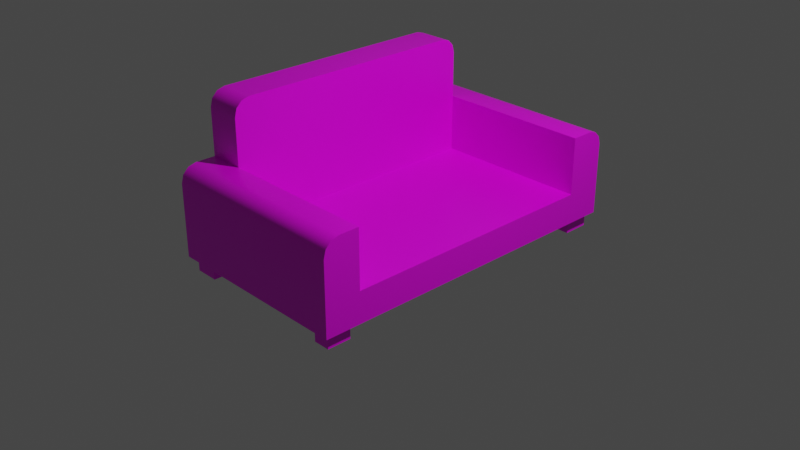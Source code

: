 # Source: sofa2.blend  (saved by Blender 2.82.7; exported with 4.5.12 LTS)
import bpy
from mathutils import Matrix  # noqa: F401  (used for matrix-valued properties, if any)

bpy.ops.wm.read_factory_settings(use_empty=True)
scene = bpy.context.scene
scene.name = 'Scene'

# ---- collections
col_collection = bpy.data.collections.new('Collection'); scene.collection.children.link(col_collection)

# ---- images (referenced by path relative to the original .blend; pixels are not part of the script)
import os
ASSET_DIR = os.environ.get("B2B_ASSET_DIR", "")  # directory of the original .blend (textures are referenced by path, not embedded)
HERE = os.path.dirname(os.path.abspath(__file__))  # packed textures are extracted next to this script under _unpacked/

def load_image(name, relpath, width, height, colorspace="sRGB"):
    """Load a texture the original file referenced (path relative to the .blend, or extracted next to this script)."""
    p = next((c for c in (os.path.join(HERE, relpath), os.path.join(ASSET_DIR, relpath)) if relpath and os.path.exists(c)), "")
    if p:
        img = bpy.data.images.load(p, check_existing=True)
        img.name = name
    else:  # same state as the original file: an image datablock whose file is absent (Cycles renders it pink)
        img = bpy.data.images.new(name, width, height)
        img.source = "FILE"
        img.filepath = "//" + (relpath or name)
    img.colorspace_settings.name = colorspace
    return img
img_untitled = load_image('Untitled', '', 1024, 1024, 'sRGB')

# ---- materials (node trees are filled in below, after node groups)
mat_material = bpy.data.materials.new('Material')
mat_material.alpha_threshold = 0.0
mat_material.use_transparent_shadow = False
mat_material.line_color = (0.0, 0.0, 0.0, 1.0)

# ---- node groups
ng_auto_smooth = bpy.data.node_groups.new('Auto Smooth', 'GeometryNodeTree')
_s = ng_auto_smooth.interface.new_socket(name='Geometry', in_out='OUTPUT', socket_type='NodeSocketGeometry')
_s = ng_auto_smooth.interface.new_socket(name='Geometry', in_out='INPUT', socket_type='NodeSocketGeometry')
_s = ng_auto_smooth.interface.new_socket(name='Angle', in_out='INPUT', socket_type='NodeSocketFloat')
_s.subtype = 'ANGLE'
_s.min_value = 0.0
_s.max_value = 3.142
ng_auto_smooth.is_modifier = True
_N = ng_auto_smooth.nodes; _L = ng_auto_smooth.links
n0 = _N.new('NodeGroupOutput'); n0.name = 'Group Output'; n0.location = (480, -100)
n1 = _N.new('NodeGroupInput'); n1.name = 'Group Input'; n1.location = (-420, -300)
n2 = _N.new('NodeGroupInput'); n2.name = 'Group Input.001'; n2.location = (-60, -100)
n3 = _N.new('GeometryNodeSetShadeSmooth'); n3.name = 'Set Shade Smooth'; n3.location = (120, -100)
n3.domain = 'EDGE'
n4 = _N.new('GeometryNodeSetShadeSmooth'); n4.name = 'Set Shade Smooth.001'; n4.location = (300, -100)
n5 = _N.new('GeometryNodeInputMeshEdgeAngle'); n5.name = 'Edge Angle'; n5.location = (-420, -220)
n6 = _N.new('GeometryNodeInputEdgeSmooth'); n6.name = 'Is Edge Smooth'; n6.location = (-60, -160)
n7 = _N.new('GeometryNodeInputShadeSmooth'); n7.name = 'Is Face Smooth'; n7.location = (-240, -340)
n8 = _N.new('FunctionNodeBooleanMath'); n8.name = 'Boolean Math'; n8.location = (-60, -220)
n9 = _N.new('FunctionNodeCompare'); n9.name = 'Compare'; n9.location = (-240, -180)
n9.operation = 'LESS_EQUAL'
_L.new(n5.outputs[0], n9.inputs[0])
_L.new(n4.outputs[0], n0.inputs[0])
_L.new(n1.outputs[1], n9.inputs[1])
_L.new(n9.outputs[0], n8.inputs[0])
_L.new(n7.outputs[0], n8.inputs[1])
_L.new(n2.outputs[0], n3.inputs[0])
_L.new(n6.outputs[0], n3.inputs[1])
_L.new(n3.outputs[0], n4.inputs[0])
_L.new(n8.outputs[0], n3.inputs[2])
n0.is_active_output = True

# ---- material node trees
mat_material.use_nodes = True; mat_material.node_tree.nodes.clear()
_N = mat_material.node_tree.nodes; _L = mat_material.node_tree.links
n0 = _N.new('ShaderNodeOutputMaterial'); n0.name = 'Material Output'; n0.location = (300, 300)
n1 = _N.new('ShaderNodeBsdfPrincipled'); n1.name = 'Principled BSDF'; n1.location = (10, 300)
n1.distribution = 'GGX'
n1.subsurface_method = 'BURLEY'
n1.inputs[2].default_value = 0.4
n1.inputs[3].default_value = 1.45
n1.inputs[27].default_value = (0.0, 0.0, 0.0, 1.0)
n1.inputs[28].default_value = 1.0
n2 = _N.new('ShaderNodeTexImage'); n2.name = 'Image Texture.001'; n2.location = (-280, 280)
n2.image = img_untitled
_L.new(n1.outputs[0], n0.inputs[0])
_L.new(n2.outputs[0], n1.inputs[0])
n0.is_active_output = True

# ---- world
world_world = bpy.data.worlds.new('World'); scene.world = world_world
world_world.use_nodes = True; world_world.node_tree.nodes.clear()
_N = world_world.node_tree.nodes; _L = world_world.node_tree.links
n0 = _N.new('ShaderNodeOutputWorld'); n0.name = 'World Output'; n0.location = (300, 300)
n1 = _N.new('ShaderNodeBackground'); n1.name = 'Background'; n1.location = (10, 300)
n1.inputs[0].default_value = (0.05088, 0.05088, 0.05088, 1.0)
_L.new(n1.outputs[0], n0.inputs[0])
n0.is_active_output = True
world_world.color = (0.05088, 0.05088, 0.05088)
world_world.use_sun_shadow = False
world_world.sun_shadow_jitter_overblur = 0.0

# ---- cameras
cam_camera = bpy.data.cameras.new('Camera')
cam_camera.clip_end = 100.0
cam_camera.ortho_scale = 7.314

# ---- lights
light_light = bpy.data.lights.new('Light', 'POINT')
light_light.transmission_factor = 0.0
light_light.energy = 1000.0
light_light.shadow_soft_size = 0.1
light_light.shadow_maximum_resolution = 0.006
light_light.use_absolute_resolution = True

# ---- meshes
me_cube = bpy.data.meshes.new('Cube')
me_cube.from_pydata([(1.049, 1.842, 0.1668), (0.984, 1.776, -0.1668), (1.049, -1.842, 0.1668), (0.984, -1.776, -0.1668), (-1.049, 1.842, 0.1668), (-0.984, 1.776, -0.1668), (-1.049, -1.842, 0.1668), (-0.984, -1.776, -0.1668), (-0.984, -1.518, -0.1668), (1.049, -1.452, 0.1668), (-1.049, -1.452, 0.1668), (0.984, -1.518, -0.1668), (-1.049, 1.43, 0.1668), (0.984, 1.495, -0.1668), (-0.984, 1.495, -0.1668), (1.049, 1.43, 0.1668), (-0.725, 1.776, -0.1668), (-0.6597, -1.842, 0.1668), (-0.725, -1.776, -0.1668), (-0.6597, 1.842, 0.1668), (-0.725, -1.518, -0.1668), (-0.6597, -1.452, 0.1668), (-0.6597, 1.43, 0.1668), (-0.725, 1.495, -0.1668), (1.049, -1.452, 0.7865), (-1.049, 1.43, 0.7865), (-1.049, -1.452, 0.7865), (-0.6597, -1.452, 0.7865), (1.049, 1.43, 0.7865), (-0.6597, 1.43, 0.7865), (0.8059, -1.776, -0.1668), (0.7405, 1.842, 0.1668), (0.7405, -1.452, 0.1668), (0.7405, 1.43, 0.1668), (0.8059, 1.776, -0.1668), (0.7405, -1.842, 0.1668), (0.8059, -1.518, -0.1668), (0.8059, 1.495, -0.1668), (0.7405, -1.452, 0.7865), (0.7405, 1.43, 0.7865), (-1.049, -1.452, -0.1668), (-1.049, -1.842, -0.1668), (-0.6597, 1.842, -0.1668), (-1.049, 1.842, -0.1668), (0.7405, -1.842, -0.1668), (1.049, -1.842, -0.1668), (1.049, 1.43, -0.1668), (1.049, 1.842, -0.1668), (1.049, -1.452, -0.1668), (-0.6597, -1.452, -0.1668), (-1.049, 1.43, -0.1668), (-0.6597, 1.43, -0.1668), (-0.6597, -1.842, -0.1668), (0.7405, 1.842, -0.1668), (0.7405, -1.452, -0.1668), (0.7405, 1.43, -0.1668), (-0.984, -1.518, -0.3202), (-0.984, -1.776, -0.3202), (-0.725, 1.776, -0.3202), (-0.984, 1.776, -0.3202), (0.8059, -1.776, -0.3202), (0.984, -1.776, -0.3202), (0.984, 1.495, -0.3202), (0.984, 1.776, -0.3202), (0.984, -1.518, -0.3202), (-0.725, -1.518, -0.3202), (-0.984, 1.495, -0.3202), (-0.725, 1.495, -0.3202), (-0.725, -1.776, -0.3202), (0.8059, 1.776, -0.3202), (0.8059, -1.518, -0.3202), (0.8059, 1.495, -0.3202), (-0.6597, -1.842, 0.6162), (-0.6597, -1.671, 0.7865), (-0.6597, -1.819, 0.7013), (-0.6597, -1.756, 0.7637), (-1.049, -1.842, 0.6162), (-1.049, -1.671, 0.7865), (-1.049, -1.819, 0.7013), (-1.049, -1.756, 0.7637), (1.049, -1.671, 0.7865), (1.049, -1.842, 0.6162), (1.049, -1.756, 0.7637), (1.049, -1.819, 0.7013), (-1.049, 1.671, 0.7865), (-1.049, 1.842, 0.6162), (-1.049, 1.756, 0.7637), (-1.049, 1.819, 0.7013), (-0.6597, 1.671, 0.7865), (-0.6597, 1.842, 0.6162), (-0.6597, 1.756, 0.7637), (-0.6597, 1.819, 0.7013), (1.049, 1.842, 0.6162), (1.049, 1.671, 0.7865), (1.049, 1.819, 0.7013), (1.049, 1.756, 0.7637), (-1.049, -1.452, 1.286), (-1.049, -1.282, 1.457), (-1.049, -1.429, 1.372), (-1.049, -1.367, 1.434), (-1.049, 1.259, 1.457), (-1.049, 1.43, 1.286), (-1.049, 1.345, 1.434), (-1.049, 1.407, 1.372), (-0.6597, -1.282, 1.457), (-0.6597, -1.452, 1.286), (-0.6597, -1.367, 1.434), (-0.6597, -1.429, 1.372), (-0.6597, 1.43, 1.286), (-0.6597, 1.259, 1.457), (-0.6597, 1.407, 1.372), (-0.6597, 1.345, 1.434), (0.7405, 1.842, 0.6162), (0.7405, 1.671, 0.7865), (0.7405, 1.819, 0.7013), (0.7405, 1.756, 0.7637), (0.7405, -1.842, 0.6162), (0.7405, -1.671, 0.7865), (0.7405, -1.819, 0.7013), (0.7405, -1.756, 0.7637)], [], [(21, 22, 29, 27), (52, 17, 6, 41), (50, 12, 4, 43), (14, 5, 59, 66), (48, 9, 2, 45), (53, 31, 0, 47), (46, 15, 9, 48), (55, 46, 48, 54), (41, 6, 10, 40), (35, 2, 81, 116), (113, 88, 29, 39), (13, 37, 71, 62), (47, 0, 15, 46), (40, 10, 12, 50), (8, 20, 65, 56), (33, 15, 28, 39), (33, 22, 21, 32), (50, 51, 49, 40), (43, 4, 19, 42), (36, 11, 64, 70), (44, 35, 17, 52), (24, 38, 117, 80), (17, 35, 116, 72), (29, 25, 101, 108), (19, 4, 85, 89), (31, 19, 89, 112), (27, 26, 77, 73), (2, 9, 24, 80, 82, 83, 81), (32, 21, 27, 38), (88, 84, 25, 29), (0, 31, 112, 92), (38, 27, 73, 117), (12, 10, 26, 25), (93, 113, 39, 28), (26, 27, 105, 96), (25, 26, 96, 98, 99, 97, 100, 102, 103, 101), (27, 29, 108, 110, 111, 109, 104, 106, 107, 105), (109, 100, 97, 104), (9, 32, 38, 24), (10, 6, 76, 78, 79, 77, 26), (4, 12, 25, 84, 86, 87, 85), (15, 0, 92, 94, 95, 93, 28), (45, 2, 35, 44), (15, 33, 32, 9), (22, 33, 39, 29), (42, 53, 55, 51), (51, 55, 54, 49), (42, 19, 31, 53), (49, 54, 44, 52), (8, 7, 41, 40), (16, 5, 43, 42), (30, 3, 45, 44), (13, 1, 47, 46), (3, 11, 48, 45), (20, 8, 40, 49), (5, 14, 50, 43), (14, 23, 51, 50), (7, 18, 52, 41), (23, 16, 42, 51), (18, 20, 49, 52), (1, 34, 53, 47), (11, 36, 54, 48), (37, 13, 46, 55), (34, 37, 55, 53), (36, 30, 44, 54), (70, 64, 61, 60), (69, 63, 62, 71), (59, 58, 67, 66), (56, 65, 68, 57), (37, 34, 69, 71), (23, 14, 66, 67), (7, 8, 56, 57), (30, 36, 70, 60), (18, 7, 57, 68), (5, 16, 58, 59), (16, 23, 67, 58), (3, 30, 60, 61), (20, 18, 68, 65), (1, 13, 62, 63), (34, 1, 63, 69), (11, 3, 61, 64), (73, 77, 79, 75), (75, 79, 78, 74), (74, 78, 76, 72), (113, 93, 95, 115), (115, 95, 94, 114), (114, 94, 92, 112), (117, 73, 75, 119), (119, 75, 74, 118), (118, 74, 72, 116), (84, 88, 90, 86), (86, 90, 91, 87), (87, 91, 89, 85), (96, 105, 107, 98), (98, 107, 106, 99), (99, 106, 104, 97), (100, 109, 111, 102), (102, 111, 110, 103), (103, 110, 108, 101), (88, 113, 115, 90), (90, 115, 114, 91), (91, 114, 112, 89), (80, 117, 119, 82), (82, 119, 118, 83), (83, 118, 116, 81), (6, 17, 72, 76)])
me_cube.polygons.foreach_set('use_smooth', [True] * 106)
_uv = me_cube.uv_layers.new(name='UVMap')
_uv.uv.foreach_set('vector', [0.583, 0.9537, 0.583, 0.4768, 0.6801, 0.4768, 0.6801, 0.9537, 0.1463, 0.8922, 0.1985, 0.8922, 0.1985, 0.9566, 0.1463, 0.9566, 0.583, 0.06813, 0.5308, 0.06813, 0.5308, 0.0, 0.583, 0.0, 0.5375, 0.9276, 0.5375, 0.8811, 0.5615, 0.8811, 0.5615, 0.9276, 1.0, 0.06441, 0.9477, 0.06441, 0.9477, 1.972e-08, 1.0, 1.972e-08, 9.336e-09, 0.9055, 0.05213, 0.9055, 0.05213, 0.9566, 0.0, 0.9566, 1.0, 0.5413, 0.9477, 0.5413, 0.9477, 0.06441, 1.0, 0.06441, 0.04837, 0.5413, 1.867e-08, 0.5413, 5.601e-08, 0.06441, 0.04837, 0.06441, 0.583, 0.6094, 0.5308, 0.6094, 0.5308, 0.545, 0.583, 0.545, 0.1985, 0.6605, 0.1985, 0.6094, 0.2687, 0.6094, 0.2687, 0.6605, 0.5241, 0.6605, 0.5241, 0.8922, 0.4863, 0.8922, 0.4863, 0.6605, 0.4627, 0.9349, 0.4627, 0.9644, 0.4387, 0.9644, 0.4387, 0.9349, 1.0, 0.6094, 0.9477, 0.6094, 0.9477, 0.5413, 1.0, 0.5413, 0.583, 0.545, 0.5308, 0.545, 0.5308, 0.06813, 0.583, 0.06813, 0.1328, 0.728, 0.1636, 0.728, 0.1636, 0.728, 0.1328, 0.728, 0.2926, 0.6605, 0.2926, 0.6094, 0.3895, 0.6094, 0.3895, 0.6605, 0.8023, 0.4768, 0.583, 0.4768, 0.583, 3.945e-08, 0.8023, 3.945e-08, 0.3287, 0.5413, 0.2677, 0.5413, 0.2677, 0.06441, 0.3287, 0.06441, 4.668e-08, 0.6094, 0.05213, 0.6094, 0.05213, 0.6739, 5.135e-08, 0.6739, 0.9223, 0.6389, 0.9223, 0.6683, 0.8983, 0.6683, 0.8983, 0.6389, 0.1463, 0.6605, 0.1985, 0.6605, 0.1985, 0.8922, 0.1463, 0.8922, 0.8983, 0.6094, 0.8983, 0.6605, 0.864, 0.6605, 0.864, 0.6094, 0.1985, 0.8922, 0.1985, 0.6605, 0.2687, 0.6605, 0.2687, 0.8922, 0.3536, 1.0, 0.2926, 1.0, 0.2926, 0.9175, 0.3536, 0.9175, 0.05213, 0.6739, 0.05213, 0.6094, 0.1223, 0.6094, 0.1223, 0.6739, 0.05213, 0.9055, 0.05213, 0.6739, 0.1223, 0.6739, 0.1223, 0.9055, 0.8983, 0.8922, 0.8983, 0.9566, 0.864, 0.9566, 0.864, 0.8922, 0.9477, 1.972e-08, 0.9477, 0.06441, 0.8507, 0.06441, 0.8507, 0.02817, 0.8543, 0.01409, 0.864, 0.003774, 0.8774, 0.0, 0.4863, 0.6605, 0.4863, 0.8922, 0.3895, 0.8922, 0.3895, 0.6605, 0.5241, 0.8922, 0.5241, 0.9566, 0.4863, 0.9566, 0.4863, 0.8922, 0.05213, 0.9566, 0.05213, 0.9055, 0.1223, 0.9055, 0.1223, 0.9566, 0.8983, 0.6605, 0.8983, 0.8922, 0.864, 0.8922, 0.864, 0.6605, 0.5308, 0.06813, 0.5308, 0.545, 0.4337, 0.545, 0.4337, 0.06813, 0.5241, 0.6094, 0.5241, 0.6605, 0.4863, 0.6605, 0.4863, 0.6094, 0.4147, 0.9999, 0.3536, 0.9999, 0.3536, 0.9174, 0.4147, 0.9174, 0.4337, 0.06813, 0.4337, 0.545, 0.3554, 0.545, 0.3421, 0.5412, 0.3323, 0.5309, 0.3287, 0.5168, 0.3287, 0.09631, 0.3323, 0.08222, 0.3421, 0.07191, 0.3554, 0.06813, 0.6801, 0.9537, 0.6801, 0.4768, 0.7584, 0.4768, 0.7717, 0.4806, 0.7815, 0.4909, 0.785, 0.505, 0.785, 0.9255, 0.7815, 0.9396, 0.7717, 0.9499, 0.7584, 0.9537, 0.785, 0.4909, 0.8461, 0.4909, 0.8461, 0.9114, 0.785, 0.9114, 0.4863, 0.6094, 0.4863, 0.6605, 0.3895, 0.6605, 0.3895, 0.6094, 0.5308, 0.545, 0.5308, 0.6094, 0.4604, 0.6094, 0.447, 0.6056, 0.4373, 0.5953, 0.4337, 0.5812, 0.4337, 0.545, 0.5308, 0.0, 0.5308, 0.06813, 0.4337, 0.06813, 0.4337, 0.02817, 0.4373, 0.01409, 0.447, 0.003774, 0.4604, 0.0, 0.9477, 0.5413, 0.9477, 0.6094, 0.8774, 0.6094, 0.864, 0.6056, 0.8543, 0.5953, 0.8507, 0.5812, 0.8507, 0.5413, 0.1463, 0.6094, 0.1985, 0.6094, 0.1985, 0.6605, 0.1463, 0.6605, 0.8507, 0.4768, 0.8023, 0.4768, 0.8023, 3.945e-08, 0.8507, 0.0, 0.2926, 0.8922, 0.2926, 0.6605, 0.3895, 0.6605, 0.3895, 0.8922, 0.2677, 0.6094, 0.04837, 0.6094, 0.04837, 0.5413, 0.2677, 0.5413, 0.2677, 0.5413, 0.04837, 0.5413, 0.04837, 0.06441, 0.2677, 0.06441, 5.135e-08, 0.6739, 0.05213, 0.6739, 0.05213, 0.9055, 9.336e-09, 0.9055, 0.2677, 0.06441, 0.04837, 0.06441, 0.04837, 1.972e-08, 0.2677, 5.917e-08, 0.3185, 0.0536, 0.3185, 0.01081, 0.3287, 7.889e-08, 0.3287, 0.06441, 0.1636, 0.5044, 0.1328, 0.5044, 0.125, 0.5, 0.1714, 0.5, 0.03813, 0.01081, 0.01023, 0.01081, 7.469e-08, 0.0, 0.04837, 1.972e-08, 0.3672, 0.5235, 0.3672, 0.5044, 0.375, 0.5, 0.375, 0.528, 0.3672, 0.7456, 0.3672, 0.728, 0.375, 0.7236, 0.375, 0.75, 0.1636, 0.728, 0.1328, 0.728, 0.125, 0.7236, 0.1714, 0.7236, 0.3185, 0.5986, 0.3185, 0.5521, 0.3287, 0.5413, 0.3287, 0.6094, 0.3185, 0.5521, 0.2779, 0.5521, 0.2677, 0.5413, 0.3287, 0.5413, 0.3185, 0.01081, 0.2779, 0.01081, 0.2677, 5.917e-08, 0.3287, 7.889e-08, 0.2779, 0.5521, 0.2779, 0.5986, 0.2677, 0.6094, 0.2677, 0.5413, 0.2779, 0.01081, 0.2779, 0.0536, 0.2677, 0.06441, 0.2677, 5.917e-08, 0.01023, 0.5986, 0.03813, 0.5986, 0.04837, 0.6094, 0.0, 0.6094, 0.01023, 0.0536, 0.03813, 0.0536, 0.04837, 0.06441, 5.601e-08, 0.06441, 0.03813, 0.5521, 0.01023, 0.5521, 1.867e-08, 0.5413, 0.04837, 0.5413, 0.03813, 0.5986, 0.03813, 0.5521, 0.04837, 0.5413, 0.04837, 0.6094, 0.03813, 0.0536, 0.03813, 0.01081, 0.04837, 1.972e-08, 0.04837, 0.06441, 0.5375, 0.7453, 0.5654, 0.7453, 0.5654, 0.7881, 0.5375, 0.7881, 0.5375, 0.6988, 0.5654, 0.6988, 0.5654, 0.7453, 0.5375, 0.7453, 0.5375, 0.6094, 0.578, 0.6094, 0.578, 0.6559, 0.5375, 0.6559, 0.578, 0.6559, 0.578, 0.6988, 0.5375, 0.6988, 0.5375, 0.6559, 0.5375, 0.8811, 0.5375, 0.8346, 0.5615, 0.8346, 0.5615, 0.8811, 0.5614, 0.9276, 0.5614, 0.9704, 0.5375, 0.9704, 0.5375, 0.9276, 0.785, 0.9683, 0.785, 0.9255, 0.8091, 0.9255, 0.8091, 0.9683, 0.4147, 0.9349, 0.4147, 0.8922, 0.4387, 0.8922, 0.4387, 0.9349, 0.833, 0.9255, 0.833, 0.9684, 0.8091, 0.9684, 0.8091, 0.9255, 0.1328, 0.5044, 0.1636, 0.5044, 0.1636, 0.5044, 0.1328, 0.5044, 0.5615, 0.7881, 0.5615, 0.8346, 0.5375, 0.8346, 0.5375, 0.7881, 0.4386, 0.9349, 0.4386, 0.9644, 0.4147, 0.9644, 0.4147, 0.9349, 0.4627, 0.8922, 0.4627, 0.9349, 0.4387, 0.9349, 0.4387, 0.8922, 0.3672, 0.5044, 0.3672, 0.5235, 0.3672, 0.5235, 0.3672, 0.5044, 0.9223, 0.6094, 0.9223, 0.6389, 0.8983, 0.6389, 0.8983, 0.6094, 0.3672, 0.728, 0.3672, 0.7456, 0.3672, 0.7456, 0.3672, 0.728, 0.864, 0.8922, 0.864, 0.9566, 0.8507, 0.9566, 0.8507, 0.8922, 0.2926, 0.8922, 0.2926, 0.9566, 0.2823, 0.9566, 0.2823, 0.8922, 0.2823, 0.8922, 0.2823, 0.9566, 0.2687, 0.9566, 0.2687, 0.8922, 0.5241, 0.6605, 0.5241, 0.6094, 0.5375, 0.6094, 0.5375, 0.6605, 0.1463, 0.9055, 0.1463, 0.9566, 0.1359, 0.9566, 0.1359, 0.9055, 0.1359, 0.9055, 0.1359, 0.9566, 0.1223, 0.9566, 0.1223, 0.9055, 0.864, 0.6605, 0.864, 0.8922, 0.8507, 0.8922, 0.8507, 0.6605, 0.2926, 0.6605, 0.2926, 0.8922, 0.2823, 0.8922, 0.2823, 0.6605, 0.2823, 0.6605, 0.2823, 0.8922, 0.2687, 0.8922, 0.2687, 0.6605, 0.5241, 0.9566, 0.5241, 0.8922, 0.5375, 0.8922, 0.5375, 0.9566, 0.1463, 0.6094, 0.1463, 0.6739, 0.1359, 0.6739, 0.1359, 0.6094, 0.1359, 0.6094, 0.1359, 0.6739, 0.1223, 0.6739, 0.1223, 0.6094, 0.4147, 0.9174, 0.3536, 0.9174, 0.3536, 0.9031, 0.4147, 0.9031, 0.4147, 0.9031, 0.3536, 0.9031, 0.3536, 0.8922, 0.4147, 0.8922, 0.8461, 0.9255, 0.785, 0.9255, 0.785, 0.9114, 0.8461, 0.9114, 0.8461, 0.4909, 0.785, 0.4909, 0.785, 0.4768, 0.8461, 0.4768, 0.2926, 0.8922, 0.3536, 0.8922, 0.3536, 0.9032, 0.2926, 0.9032, 0.2926, 0.9032, 0.3536, 0.9032, 0.3536, 0.9175, 0.2926, 0.9175, 0.5241, 0.8922, 0.5241, 0.6605, 0.5375, 0.6605, 0.5375, 0.8922, 0.1463, 0.6739, 0.1463, 0.9055, 0.1359, 0.9055, 0.1359, 0.6739, 0.1359, 0.6739, 0.1359, 0.9055, 0.1223, 0.9055, 0.1223, 0.6739, 0.864, 0.6094, 0.864, 0.6605, 0.8507, 0.6605, 0.8507, 0.6094, 0.2926, 0.6094, 0.2926, 0.6605, 0.2823, 0.6605, 0.2823, 0.6094, 0.2823, 0.6094, 0.2823, 0.6605, 0.2687, 0.6605, 0.2687, 0.6094, 0.1985, 0.9566, 0.1985, 0.8922, 0.2687, 0.8922, 0.2687, 0.9566])
me_cube.materials.append(mat_material)
me_cube.use_remesh_preserve_volume = False
me_cube.use_remesh_preserve_attributes = False
me_cube.use_mirror_vertex_groups = False
me_cube.update()

# ---- objects
ob_cube = bpy.data.objects.new('Cube', me_cube)
ob_light = bpy.data.objects.new('Light', light_light)
ob_camera = bpy.data.objects.new('Camera', cam_camera)

# ---- transforms, parenting, visibility, modifiers, constraints
ob_cube.location = (0.0, 0.0, 0.0)
ob_cube.lock_rotations_4d = False
ob_cube.empty_display_type = 'ARROWS'
ob_cube.lineart.crease_threshold = 0.0
_m = ob_cube.modifiers.new('Auto Smooth', 'NODES')
_m.node_group = ng_auto_smooth
_gi = [s.identifier for s in ng_auto_smooth.interface.items_tree if s.item_type == 'SOCKET' and s.in_out == 'INPUT']
_m[_gi[1]] = 1.152  # Angle
ob_light.location = (4.076, 1.005, 5.904)
ob_light.rotation_euler = (0.6503, 0.05522, 1.866)
ob_light.lock_rotations_4d = False
ob_light.empty_display_type = 'ARROWS'
ob_light.color = (0.0, 0.0, 0.0, 0.0)
ob_light.lineart.crease_threshold = 0.0
ob_camera.location = (7.359, -6.926, 4.958)
ob_camera.rotation_euler = (1.109, 0.0, 0.8149)
ob_camera.lock_rotations_4d = False
ob_camera.empty_display_type = 'ARROWS'
ob_camera.color = (0.0, 0.0, 0.0, 0.0)
ob_camera.display_type = 'WIRE'
ob_camera.lineart.crease_threshold = 0.0

# ---- collection membership
col_collection.objects.link(ob_cube)
col_collection.objects.link(ob_light)
col_collection.objects.link(ob_camera)

# ---- scene / render settings (as saved in the file)
scene.camera = ob_camera
scene.frame_start = 1; scene.frame_end = 250; scene.frame_set(1)
scene.render.engine = 'BLENDER_EEVEE_NEXT'
scene.cycles.use_denoising = False
scene.cycles.samples = 128
scene.cycles.sampling_pattern = 'TABULATED_SOBOL'
scene.cycles.use_adaptive_sampling = False
scene.cycles.use_light_tree = False
scene.view_settings.view_transform = 'Filmic'
bpy.context.view_layer.update()

